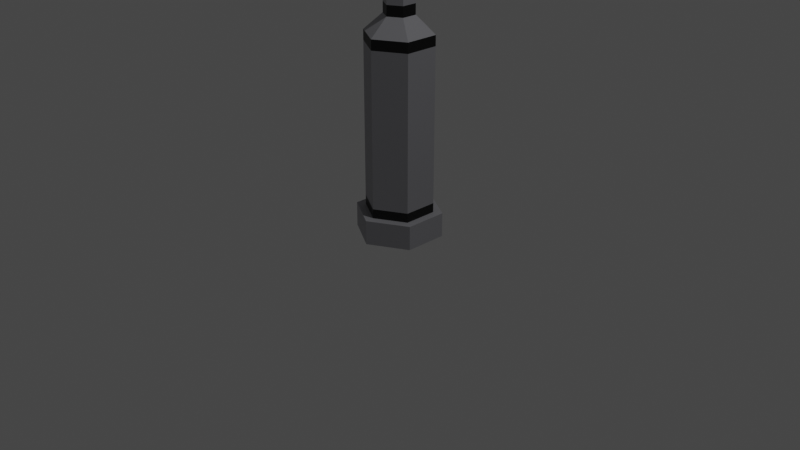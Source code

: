 # Source: streetLamp.blend  (saved by Blender 2.80.75; exported with 4.5.12 LTS)
import bpy
from mathutils import Matrix  # noqa: F401  (used for matrix-valued properties, if any)

bpy.ops.wm.read_factory_settings(use_empty=True)
scene = bpy.context.scene
scene.name = 'Scene'

# ---- collections
col_collection = bpy.data.collections.new('Collection'); scene.collection.children.link(col_collection)

# ---- materials (node trees are filled in below, after node groups)
mat_grey = bpy.data.materials.new('grey')
mat_grey.use_transparent_shadow = False
mat_light = bpy.data.materials.new('light')
mat_light.use_transparent_shadow = False
mat_black = bpy.data.materials.new('black')
mat_black.use_transparent_shadow = False

# ---- material node trees
mat_grey.use_nodes = True; mat_grey.node_tree.nodes.clear()
_N = mat_grey.node_tree.nodes; _L = mat_grey.node_tree.links
n0 = _N.new('ShaderNodeOutputMaterial'); n0.name = 'Material Output'; n0.location = (300, 300)
n1 = _N.new('ShaderNodeBsdfPrincipled'); n1.name = 'Principled BSDF'; n1.location = (10, 300)
n1.distribution = 'GGX'
n1.subsurface_method = 'BURLEY'
n1.inputs[0].default_value = (0.3763, 0.3763, 0.402, 1.0)
n1.inputs[3].default_value = 1.45
n1.inputs[27].default_value = (0.0, 0.0, 0.0, 1.0)
n1.inputs[28].default_value = 1.0
_L.new(n1.outputs[0], n0.inputs[0])
n0.is_active_output = True
mat_light.use_nodes = True; mat_light.node_tree.nodes.clear()
_N = mat_light.node_tree.nodes; _L = mat_light.node_tree.links
n0 = _N.new('ShaderNodeOutputMaterial'); n0.name = 'Material Output'; n0.location = (300, 300)
n1 = _N.new('ShaderNodeBsdfPrincipled'); n1.name = 'Principled BSDF'; n1.location = (10, 300)
n1.distribution = 'GGX'
n1.subsurface_method = 'BURLEY'
n1.inputs[0].default_value = (1.0, 1.0, 1.0, 1.0)
n1.inputs[3].default_value = 1.45
n1.inputs[27].default_value = (0.0, 0.0, 0.0, 1.0)
n1.inputs[28].default_value = 1.0
_L.new(n1.outputs[0], n0.inputs[0])
n0.is_active_output = True
mat_black.use_nodes = True; mat_black.node_tree.nodes.clear()
_N = mat_black.node_tree.nodes; _L = mat_black.node_tree.links
n0 = _N.new('ShaderNodeOutputMaterial'); n0.name = 'Material Output'; n0.location = (300, 300)
n1 = _N.new('ShaderNodeBsdfPrincipled'); n1.name = 'Principled BSDF'; n1.location = (10, 300)
n1.distribution = 'GGX'
n1.subsurface_method = 'BURLEY'
n1.inputs[0].default_value = (0.0, 0.0, 0.0, 1.0)
n1.inputs[3].default_value = 1.45
n1.inputs[27].default_value = (0.0, 0.0, 0.0, 1.0)
n1.inputs[28].default_value = 1.0
_L.new(n1.outputs[0], n0.inputs[0])
n0.is_active_output = True

# ---- world
world_world = bpy.data.worlds.new('World'); scene.world = world_world
world_world.use_nodes = True; world_world.node_tree.nodes.clear()
_N = world_world.node_tree.nodes; _L = world_world.node_tree.links
n0 = _N.new('ShaderNodeOutputWorld'); n0.name = 'World Output'; n0.location = (300, 300)
n1 = _N.new('ShaderNodeBackground'); n1.name = 'Background'; n1.location = (10, 300)
n1.inputs[0].default_value = (0.05088, 0.05088, 0.05088, 1.0)
_L.new(n1.outputs[0], n0.inputs[0])
n0.is_active_output = True
world_world.color = (0.05088, 0.05088, 0.05088)
world_world.use_sun_shadow = False
world_world.sun_shadow_jitter_overblur = 0.0

# ---- cameras
cam_camera = bpy.data.cameras.new('Camera')
cam_camera.clip_end = 100.0
cam_camera.lens = 47.77
cam_camera.ortho_scale = 7.314

# ---- lights
light_light = bpy.data.lights.new('Light', 'POINT')
light_light.transmission_factor = 0.0
light_light.energy = 1000.0
light_light.shadow_soft_size = 0.1
light_light.shadow_maximum_resolution = 0.006
light_light.use_absolute_resolution = True

# ---- meshes
me_cylinder = bpy.data.meshes.new('Cylinder')
me_cylinder.from_pydata([(-0.382, -5.844, 86.75), (-0.3246, -5.786, 89.36), (-0.382, -4.196, 86.75), (-0.3246, -4.254, 89.36), (0.4137, -5.844, 86.75), (0.3562, -5.786, 89.36), (0.4137, -4.196, 86.75), (0.3562, -4.254, 89.36), (-0.4348, -5.897, 89.36), (-0.4348, -4.143, 89.36), (0.4665, -4.143, 89.36), (0.4665, -5.897, 89.36), (-0.2759, -5.738, 90.92), (-0.2759, -4.302, 90.31), (0.3075, -4.302, 90.31), (0.3075, -5.738, 90.92), (-0.4835, -4.095, 86.75), (-0.4835, -5.945, 86.75), (0.5152, -4.095, 86.75), (0.5152, -5.945, 86.75), (-0.297, -4.281, 87.95), (-0.297, -5.759, 87.95), (0.3287, -4.281, 87.95), (0.3287, -5.759, 87.95), (-0.382, -4.196, 87.95), (-0.382, -5.844, 87.95), (0.4137, -4.196, 87.95), (0.4137, -5.844, 87.95), (-0.297, -4.281, 86.14), (-0.297, -5.759, 86.14), (0.3287, -4.281, 86.14), (0.3287, -5.759, 86.14), (-0.4835, -5.945, 89.36), (-0.4835, -4.095, 89.36), (0.5152, -4.095, 89.36), (0.5152, -5.945, 89.36), (-0.2759, -5.738, 89.36), (-0.2759, -4.302, 89.36), (0.3075, -4.302, 89.36), (0.3075, -5.738, 89.36), (-0.4835, -5.945, 88.19), (-0.4835, -4.095, 88.19), (0.5152, -4.095, 88.19), (0.5152, -5.945, 88.19), (-0.4835, -4.095, 87.8), (0.5152, -4.095, 87.8), (0.5152, -5.945, 87.8), (-0.4835, -5.945, 87.8)], [], [(40, 32, 33, 41), (41, 33, 34, 42), (42, 34, 35, 43), (43, 35, 32, 40), (0, 2, 24, 25), (36, 39, 15, 12), (1, 3, 9, 8), (3, 7, 10, 9), (7, 5, 11, 10), (5, 1, 8, 11), (14, 13, 12, 15), (38, 37, 13, 14), (39, 38, 14, 15), (37, 36, 12, 13), (2, 0, 17, 16), (6, 2, 16, 18), (4, 6, 18, 19), (0, 4, 19, 17), (22, 23, 31, 30), (4, 0, 25, 27), (2, 6, 26, 24), (6, 4, 27, 26), (20, 21, 25, 24), (22, 20, 24, 26), (23, 22, 26, 27), (21, 23, 27, 25), (28, 30, 31, 29), (21, 20, 28, 29), (23, 21, 29, 31), (20, 22, 30, 28), (8, 9, 33, 32), (9, 10, 34, 33), (10, 11, 35, 34), (11, 8, 32, 35), (3, 1, 36, 37), (7, 3, 37, 38), (5, 7, 38, 39), (1, 5, 39, 36), (46, 43, 40, 47), (45, 42, 43, 46), (44, 41, 42, 45), (47, 40, 41, 44), (17, 47, 44, 16), (16, 44, 45, 18), (18, 45, 46, 19), (19, 46, 47, 17)])
me_cylinder.polygons.foreach_set('material_index', [0, 0, 0, 0, 0, 0, 2, 2, 2, 2, 0, 0, 0, 0, 2, 2, 2, 2, 1, 0, 0, 0, 0, 0, 0, 0, 1, 1, 1, 1, 0, 0, 0, 0, 0, 0, 0, 0, 2, 2, 2, 2, 0, 0, 0, 0])
_uv = me_cylinder.uv_layers.new(name='UVMap')
_uv.uv.foreach_set('vector', [0.5219, 0.0, 0.625, 0.0, 0.625, 0.25, 0.5219, 0.25, 0.5219, 0.25, 0.625, 0.25, 0.625, 0.5, 0.5219, 0.5, 0.5219, 0.5, 0.625, 0.5, 0.625, 0.75, 0.5219, 0.75, 0.5219, 0.75, 0.625, 0.75, 0.625, 1.0, 0.5219, 1.0, 0.1504, 0.7363, 0.1504, 0.5137, 0.1504, 0.5137, 0.1504, 0.7363, 0.823, 0.7219, 0.677, 0.7219, 0.677, 0.7219, 0.823, 0.7219, 0.8352, 0.7285, 0.8352, 0.5215, 0.8628, 0.5066, 0.8628, 0.7434, 0.8352, 0.5215, 0.6648, 0.5215, 0.6372, 0.5066, 0.8628, 0.5066, 0.6648, 0.5215, 0.6648, 0.7285, 0.6372, 0.7434, 0.6372, 0.5066, 0.6648, 0.7285, 0.8352, 0.7285, 0.8628, 0.7434, 0.6372, 0.7434, 0.677, 0.5281, 0.823, 0.5281, 0.823, 0.7219, 0.677, 0.7219, 0.677, 0.5281, 0.823, 0.5281, 0.823, 0.5281, 0.677, 0.5281, 0.677, 0.7219, 0.677, 0.5281, 0.677, 0.5281, 0.677, 0.7219, 0.823, 0.5281, 0.823, 0.7219, 0.823, 0.7219, 0.823, 0.5281, 0.1504, 0.5137, 0.1504, 0.7363, 0.125, 0.75, 0.125, 0.5, 0.3496, 0.5137, 0.1504, 0.5137, 0.125, 0.5, 0.375, 0.5, 0.3496, 0.7363, 0.3496, 0.5137, 0.375, 0.5, 0.375, 0.75, 0.1504, 0.7363, 0.3496, 0.7363, 0.375, 0.75, 0.125, 0.75, 0.3283, 0.5252, 0.3283, 0.7248, 0.3283, 0.7248, 0.3283, 0.5252, 0.3496, 0.7363, 0.1504, 0.7363, 0.1504, 0.7363, 0.3496, 0.7363, 0.1504, 0.5137, 0.3496, 0.5137, 0.3496, 0.5137, 0.1504, 0.5137, 0.3496, 0.5137, 0.3496, 0.7363, 0.3496, 0.7363, 0.3496, 0.5137, 0.1717, 0.5252, 0.1717, 0.7248, 0.1504, 0.7363, 0.1504, 0.5137, 0.3283, 0.5252, 0.1717, 0.5252, 0.1504, 0.5137, 0.3496, 0.5137, 0.3283, 0.7248, 0.3283, 0.5252, 0.3496, 0.5137, 0.3496, 0.7363, 0.1717, 0.7248, 0.3283, 0.7248, 0.3496, 0.7363, 0.1504, 0.7363, 0.1717, 0.5252, 0.3283, 0.5252, 0.3283, 0.7248, 0.1717, 0.7248, 0.1717, 0.7248, 0.1717, 0.5252, 0.1717, 0.5252, 0.1717, 0.7248, 0.3283, 0.7248, 0.1717, 0.7248, 0.1717, 0.7248, 0.3283, 0.7248, 0.1717, 0.5252, 0.3283, 0.5252, 0.3283, 0.5252, 0.1717, 0.5252, 0.8628, 0.7434, 0.8628, 0.5066, 0.875, 0.5, 0.875, 0.75, 0.8628, 0.5066, 0.6372, 0.5066, 0.625, 0.5, 0.875, 0.5, 0.6372, 0.5066, 0.6372, 0.7434, 0.625, 0.75, 0.625, 0.5, 0.6372, 0.7434, 0.8628, 0.7434, 0.875, 0.75, 0.625, 0.75, 0.8352, 0.5215, 0.8352, 0.7285, 0.823, 0.7219, 0.823, 0.5281, 0.6648, 0.5215, 0.8352, 0.5215, 0.823, 0.5281, 0.677, 0.5281, 0.6648, 0.7285, 0.6648, 0.5215, 0.677, 0.5281, 0.677, 0.7219, 0.8352, 0.7285, 0.6648, 0.7285, 0.677, 0.7219, 0.823, 0.7219, 0.4826, 0.75, 0.5219, 0.75, 0.5219, 1.0, 0.4826, 1.0, 0.4826, 0.5, 0.5219, 0.5, 0.5219, 0.75, 0.4826, 0.75, 0.4826, 0.25, 0.5219, 0.25, 0.5219, 0.5, 0.4826, 0.5, 0.4826, 0.0, 0.5219, 0.0, 0.5219, 0.25, 0.4826, 0.25, 0.375, 0.0, 0.4826, 0.0, 0.4826, 0.25, 0.375, 0.25, 0.375, 0.25, 0.4826, 0.25, 0.4826, 0.5, 0.375, 0.5, 0.375, 0.5, 0.4826, 0.5, 0.4826, 0.75, 0.375, 0.75, 0.375, 0.75, 0.4826, 0.75, 0.4826, 1.0, 0.375, 1.0])
me_cylinder.materials.append(mat_grey)
me_cylinder.materials.append(mat_light)
me_cylinder.materials.append(mat_black)
me_cylinder.use_remesh_preserve_volume = False
me_cylinder.use_remesh_preserve_attributes = False
me_cylinder.use_mirror_vertex_groups = False
me_cylinder.update()
me_cylinder_001 = bpy.data.meshes.new('Cylinder.001')
me_cylinder_001.from_pydata([(0.0, 1.0, -1.0), (7.275e-09, 0.7886, 1.0), (0.866, 0.5, -1.0), (0.6829, 0.3943, 1.0), (0.866, -0.5, -1.0), (0.6829, -0.3943, 1.0), (-8.742e-08, -1.0, -1.0), (-6.56e-08, -0.7886, 1.0), (-0.866, -0.5, -1.0), (-0.6829, -0.3943, 1.0), (-0.866, 0.5, -1.0), (-0.6829, 0.3943, 1.0), (0.866, 0.5, 1.0), (0.0, 1.0, 1.0), (0.866, -0.5, 1.0), (-8.742e-08, -1.0, 1.0), (-0.866, -0.5, 1.0), (-0.866, 0.5, 1.0), (0.6829, 0.3943, 15.26), (4.956e-08, 0.7886, 15.26), (0.6829, -0.3943, 15.26), (-2.331e-08, -0.7886, 15.26), (-0.6829, -0.3943, 15.26), (-0.6829, 0.3943, 15.26), (0.3078, 0.1777, 16.63), (-2.431e-08, 0.3554, 16.63), (0.3078, -0.1777, 16.63), (-5.715e-08, -0.3554, 16.63), (-0.3078, -0.1777, 16.63), (-0.3078, 0.1777, 16.63), (0.3078, 0.1777, 86.53), (-2.431e-08, 0.3554, 86.53), (0.3078, -0.1777, 86.53), (-5.715e-08, -0.3554, 86.53), (-0.3078, -0.1777, 86.53), (-0.3078, 0.1777, 86.53), (-2.431e-08, 0.3554, 83.66), (0.3078, 0.1777, 83.66), (-0.3078, 0.1777, 83.66), (-5.715e-08, -0.3554, 83.66), (-0.3078, -0.1777, 83.66), (0.3078, -0.1777, 83.66), (-2.431e-08, 0.3554, 85.4), (-0.3078, 0.1777, 85.4), (-5.715e-08, -0.3554, 85.4), (0.3078, 0.1777, 85.4), (-0.3078, -0.1777, 85.4), (0.3078, -0.1777, 85.4), (-0.09407, -3.455, 87.69), (-0.09407, -3.455, 87.16), (0.09407, -3.455, 87.69), (0.09407, -3.455, 87.16), (-4.829e-07, -3.509, 87.16), (-4.829e-07, -3.509, 87.69), (-0.05239, -4.3, 88.34), (-0.05239, -4.3, 88.05), (0.05239, -4.3, 88.34), (0.05239, -4.3, 88.05), (-5.081e-07, -4.331, 88.05), (-5.081e-07, -4.331, 88.34), (0.3078, 0.1777, 17.48), (-0.3078, -0.1777, 17.48), (0.3078, -0.1777, 17.48), (-2.431e-08, 0.3554, 17.48), (-0.3078, 0.1777, 17.48), (-5.715e-08, -0.3554, 17.48), (0.6829, -0.3943, 1.77), (-6.332e-08, -0.7886, 1.77), (9.558e-09, 0.7886, 1.77), (0.6829, 0.3943, 1.77), (-0.6829, 0.3943, 1.77), (-0.6829, -0.3943, 1.77), (0.6829, -0.3943, 14.42), (4.707e-08, 0.7886, 14.42), (-0.6829, 0.3943, 14.42), (-2.581e-08, -0.7886, 14.42), (0.6829, 0.3943, 14.42), (-0.6829, -0.3943, 14.42), (-2.431e-08, 0.3554, 85.98), (-0.3078, 0.1777, 85.98), (-5.715e-08, -0.3554, 85.98), (0.3078, 0.1777, 85.98), (-0.3078, -0.1777, 85.98), (0.3078, -0.1777, 85.98), (0.1184, 0.06837, 87.7), (-2.056e-07, 0.1367, 87.7), (0.1184, -0.06837, 87.7), (-2.182e-07, -0.1367, 87.7), (-0.1184, -0.06837, 87.7), (-0.1184, 0.06837, 87.7)], [], [(0, 13, 12, 2), (2, 12, 14, 4), (4, 14, 15, 6), (6, 15, 16, 8), (75, 72, 20, 21), (8, 16, 17, 10), (10, 17, 13, 0), (0, 2, 4, 6, 8, 10), (1, 3, 12, 13), (3, 5, 14, 12), (5, 7, 15, 14), (7, 9, 16, 15), (9, 11, 17, 16), (11, 1, 13, 17), (20, 18, 24, 26), (76, 73, 19, 18), (73, 74, 23, 19), (77, 75, 21, 22), (72, 76, 18, 20), (74, 77, 22, 23), (81, 78, 31, 30), (23, 22, 28, 29), (21, 20, 26, 27), (18, 19, 25, 24), (19, 23, 29, 25), (22, 21, 27, 28), (31, 35, 89, 85), (78, 79, 35, 31), (82, 80, 33, 34), (83, 81, 30, 32), (79, 82, 34, 35), (80, 83, 32, 33), (65, 62, 41, 39), (64, 61, 40, 38), (62, 60, 37, 41), (61, 65, 39, 40), (63, 64, 38, 36), (60, 63, 36, 37), (47, 44, 53, 50), (38, 40, 46, 43), (41, 37, 45, 47), (40, 39, 52, 49), (36, 38, 43, 42), (37, 36, 42, 45), (53, 48, 54, 59), (51, 50, 56, 57), (41, 47, 50, 51), (44, 46, 48, 53), (39, 41, 51, 52), (46, 40, 49, 48), (58, 57, 56, 59), (55, 58, 59, 54), (52, 51, 57, 58), (48, 49, 55, 54), (50, 53, 59, 56), (49, 52, 58, 55), (24, 25, 63, 60), (25, 29, 64, 63), (28, 27, 65, 61), (26, 24, 60, 62), (29, 28, 61, 64), (27, 26, 62, 65), (11, 9, 71, 70), (5, 3, 69, 66), (9, 7, 67, 71), (1, 11, 70, 68), (3, 1, 68, 69), (7, 5, 66, 67), (70, 71, 77, 74), (66, 69, 76, 72), (71, 67, 75, 77), (68, 70, 74, 73), (69, 68, 73, 76), (67, 66, 72, 75), (44, 47, 83, 80), (43, 46, 82, 79), (47, 45, 81, 83), (46, 44, 80, 82), (42, 43, 79, 78), (45, 42, 78, 81), (84, 85, 89, 88, 87, 86), (34, 33, 87, 88), (32, 30, 84, 86), (35, 34, 88, 89), (33, 32, 86, 87), (30, 31, 85, 84)])
me_cylinder_001.polygons.foreach_set('material_index', [0, 0, 0, 0, 1, 0, 0, 0, 0, 0, 0, 0, 0, 0, 0, 1, 1, 1, 1, 1, 1, 0, 0, 0, 0, 0, 0, 1, 1, 1, 1, 1, 0, 0, 0, 0, 0, 0, 0, 0, 0, 0, 0, 0, 0, 0, 0, 0, 0, 0, 0, 0, 0, 0, 0, 0, 1, 1, 1, 1, 1, 1, 1, 1, 1, 1, 1, 1, 0, 0, 0, 0, 0, 0, 0, 0, 0, 0, 0, 0, 0, 0, 0, 0, 0, 0])
_uv = me_cylinder_001.uv_layers.new(name='UVMap')
_uv.uv.foreach_set('vector', [1.0, 0.5, 1.0, 1.0, 0.8333, 1.0, 0.8333, 0.5, 0.8333, 0.5, 0.8333, 1.0, 0.6667, 1.0, 0.6667, 0.5, 0.6667, 0.5, 0.6667, 1.0, 0.5, 1.0, 0.5, 0.5, 0.5, 0.5, 0.5, 1.0, 0.3333, 1.0, 0.3333, 0.5, 0.25, 0.06074, 0.4139, 0.1554, 0.4139, 0.1554, 0.25, 0.06074, 0.3333, 0.5, 0.3333, 1.0, 0.1667, 1.0, 0.1667, 0.5, 0.1667, 0.5, 0.1667, 1.0, -8.941e-08, 1.0, -8.941e-08, 0.5, 0.75, 0.49, 0.9578, 0.37, 0.9578, 0.13, 0.75, 0.01, 0.5422, 0.13, 0.5422, 0.37, 0.25, 0.4393, 0.4139, 0.3446, 0.4578, 0.37, 0.25, 0.49, 0.4139, 0.3446, 0.4139, 0.1554, 0.4578, 0.13, 0.4578, 0.37, 0.4139, 0.1554, 0.25, 0.06074, 0.25, 0.01, 0.4578, 0.13, 0.25, 0.06074, 0.08609, 0.1554, 0.04215, 0.13, 0.25, 0.01, 0.08609, 0.1554, 0.08609, 0.3446, 0.04215, 0.37, 0.04215, 0.13, 0.08609, 0.3446, 0.25, 0.4393, 0.25, 0.49, 0.04215, 0.37, 0.4139, 0.1554, 0.4139, 0.3446, 0.4139, 0.3446, 0.4139, 0.1554, 0.4139, 0.3446, 0.25, 0.4393, 0.25, 0.4393, 0.4139, 0.3446, 0.25, 0.4393, 0.08609, 0.3446, 0.08609, 0.3446, 0.25, 0.4393, 0.08609, 0.1554, 0.25, 0.06074, 0.25, 0.06074, 0.08609, 0.1554, 0.4139, 0.1554, 0.4139, 0.3446, 0.4139, 0.3446, 0.4139, 0.1554, 0.08609, 0.3446, 0.08609, 0.1554, 0.08609, 0.1554, 0.08609, 0.3446, 0.4139, 0.3446, 0.25, 0.4393, 0.25, 0.4393, 0.4139, 0.3446, 0.08609, 0.3446, 0.08609, 0.1554, 0.08609, 0.1554, 0.08609, 0.3446, 0.25, 0.06074, 0.4139, 0.1554, 0.4139, 0.1554, 0.25, 0.06074, 0.4139, 0.3446, 0.25, 0.4393, 0.25, 0.4393, 0.4139, 0.3446, 0.25, 0.4393, 0.08609, 0.3446, 0.08609, 0.3446, 0.25, 0.4393, 0.08609, 0.1554, 0.25, 0.06074, 0.25, 0.06074, 0.08609, 0.1554, 0.25, 0.4393, 0.08609, 0.3446, 0.08609, 0.3446, 0.25, 0.4393, 0.25, 0.4393, 0.08609, 0.3446, 0.08609, 0.3446, 0.25, 0.4393, 0.08609, 0.1554, 0.25, 0.06074, 0.25, 0.06074, 0.08609, 0.1554, 0.4139, 0.1554, 0.4139, 0.3446, 0.4139, 0.3446, 0.4139, 0.1554, 0.08609, 0.3446, 0.08609, 0.1554, 0.08609, 0.1554, 0.08609, 0.3446, 0.25, 0.06074, 0.4139, 0.1554, 0.4139, 0.1554, 0.25, 0.06074, 0.25, 0.06074, 0.4139, 0.1554, 0.4139, 0.1554, 0.25, 0.06074, 0.08609, 0.3446, 0.08609, 0.1554, 0.08609, 0.1554, 0.08609, 0.3446, 0.4139, 0.1554, 0.4139, 0.3446, 0.4139, 0.3446, 0.4139, 0.1554, 0.08609, 0.1554, 0.25, 0.06074, 0.25, 0.06074, 0.08609, 0.1554, 0.25, 0.4393, 0.08609, 0.3446, 0.08609, 0.3446, 0.25, 0.4393, 0.4139, 0.3446, 0.25, 0.4393, 0.25, 0.4393, 0.4139, 0.3446, 0.4139, 0.1554, 0.25, 0.06074, 0.25, 0.06074, 0.4139, 0.1554, 0.08609, 0.3446, 0.08609, 0.1554, 0.08609, 0.1554, 0.08609, 0.3446, 0.4139, 0.1554, 0.4139, 0.3446, 0.4139, 0.3446, 0.4139, 0.1554, 0.08609, 0.1554, 0.25, 0.06074, 0.25, 0.06074, 0.08609, 0.1554, 0.25, 0.4393, 0.08609, 0.3446, 0.08609, 0.3446, 0.25, 0.4393, 0.4139, 0.3446, 0.25, 0.4393, 0.25, 0.4393, 0.4139, 0.3446, 0.25, 0.06074, 0.08609, 0.1554, 0.08609, 0.1554, 0.25, 0.06074, 0.4139, 0.1554, 0.4139, 0.1554, 0.4139, 0.1554, 0.4139, 0.1554, 0.4139, 0.1554, 0.4139, 0.1554, 0.4139, 0.1554, 0.4139, 0.1554, 0.25, 0.06074, 0.08609, 0.1554, 0.08609, 0.1554, 0.25, 0.06074, 0.25, 0.06074, 0.4139, 0.1554, 0.4139, 0.1554, 0.25, 0.06074, 0.08609, 0.1554, 0.08609, 0.1554, 0.08609, 0.1554, 0.08609, 0.1554, 0.25, 0.06074, 0.4139, 0.1554, 0.4139, 0.1554, 0.25, 0.06074, 0.08609, 0.1554, 0.25, 0.06074, 0.25, 0.06074, 0.08609, 0.1554, 0.25, 0.06074, 0.4139, 0.1554, 0.4139, 0.1554, 0.25, 0.06074, 0.08609, 0.1554, 0.08609, 0.1554, 0.08609, 0.1554, 0.08609, 0.1554, 0.4139, 0.1554, 0.25, 0.06074, 0.25, 0.06074, 0.4139, 0.1554, 0.08609, 0.1554, 0.25, 0.06074, 0.25, 0.06074, 0.08609, 0.1554, 0.4139, 0.3446, 0.25, 0.4393, 0.25, 0.4393, 0.4139, 0.3446, 0.25, 0.4393, 0.08609, 0.3446, 0.08609, 0.3446, 0.25, 0.4393, 0.08609, 0.1554, 0.25, 0.06074, 0.25, 0.06074, 0.08609, 0.1554, 0.4139, 0.1554, 0.4139, 0.3446, 0.4139, 0.3446, 0.4139, 0.1554, 0.08609, 0.3446, 0.08609, 0.1554, 0.08609, 0.1554, 0.08609, 0.3446, 0.25, 0.06074, 0.4139, 0.1554, 0.4139, 0.1554, 0.25, 0.06074, 0.08609, 0.3446, 0.08609, 0.1554, 0.08609, 0.1554, 0.08609, 0.3446, 0.4139, 0.1554, 0.4139, 0.3446, 0.4139, 0.3446, 0.4139, 0.1554, 0.08609, 0.1554, 0.25, 0.06074, 0.25, 0.06074, 0.08609, 0.1554, 0.25, 0.4393, 0.08609, 0.3446, 0.08609, 0.3446, 0.25, 0.4393, 0.4139, 0.3446, 0.25, 0.4393, 0.25, 0.4393, 0.4139, 0.3446, 0.25, 0.06074, 0.4139, 0.1554, 0.4139, 0.1554, 0.25, 0.06074, 0.08609, 0.3446, 0.08609, 0.1554, 0.08609, 0.1554, 0.08609, 0.3446, 0.4139, 0.1554, 0.4139, 0.3446, 0.4139, 0.3446, 0.4139, 0.1554, 0.08609, 0.1554, 0.25, 0.06074, 0.25, 0.06074, 0.08609, 0.1554, 0.25, 0.4393, 0.08609, 0.3446, 0.08609, 0.3446, 0.25, 0.4393, 0.4139, 0.3446, 0.25, 0.4393, 0.25, 0.4393, 0.4139, 0.3446, 0.25, 0.06074, 0.4139, 0.1554, 0.4139, 0.1554, 0.25, 0.06074, 0.25, 0.06074, 0.4139, 0.1554, 0.4139, 0.1554, 0.25, 0.06074, 0.08609, 0.3446, 0.08609, 0.1554, 0.08609, 0.1554, 0.08609, 0.3446, 0.4139, 0.1554, 0.4139, 0.3446, 0.4139, 0.3446, 0.4139, 0.1554, 0.08609, 0.1554, 0.25, 0.06074, 0.25, 0.06074, 0.08609, 0.1554, 0.25, 0.4393, 0.08609, 0.3446, 0.08609, 0.3446, 0.25, 0.4393, 0.4139, 0.3446, 0.25, 0.4393, 0.25, 0.4393, 0.4139, 0.3446, 0.4139, 0.3446, 0.25, 0.4393, 0.08609, 0.3446, 0.08609, 0.1554, 0.25, 0.06074, 0.4139, 0.1554, 0.08609, 0.1554, 0.25, 0.06074, 0.25, 0.06074, 0.08609, 0.1554, 0.4139, 0.1554, 0.4139, 0.3446, 0.4139, 0.3446, 0.4139, 0.1554, 0.08609, 0.3446, 0.08609, 0.1554, 0.08609, 0.1554, 0.08609, 0.3446, 0.25, 0.06074, 0.4139, 0.1554, 0.4139, 0.1554, 0.25, 0.06074, 0.4139, 0.3446, 0.25, 0.4393, 0.25, 0.4393, 0.4139, 0.3446])
me_cylinder_001.materials.append(mat_grey)
me_cylinder_001.materials.append(mat_black)
me_cylinder_001.use_remesh_preserve_volume = False
me_cylinder_001.use_remesh_preserve_attributes = False
me_cylinder_001.use_mirror_vertex_groups = False
me_cylinder_001.update()

# ---- objects
ob_light = bpy.data.objects.new('Light', light_light)
ob_camera = bpy.data.objects.new('Camera', cam_camera)
ob_cylinder = bpy.data.objects.new('Cylinder', me_cylinder)
ob_cylinder_001 = bpy.data.objects.new('Cylinder.001', me_cylinder_001)

# ---- transforms, parenting, visibility, modifiers, constraints
ob_light.location = (5.884, -0.4893, 13.08)
ob_light.rotation_euler = (0.6503, 0.05522, 1.866)
ob_light.lock_rotations_4d = False
ob_light.empty_display_type = 'ARROWS'
ob_light.color = (0.0, 0.0, 0.0, 0.0)
ob_light.lineart.crease_threshold = 0.0
ob_camera.location = (7.359, -8.421, 4.958)
ob_camera.rotation_euler = (1.109, 0.0, 0.8149)
ob_camera.lock_rotations_4d = False
ob_camera.empty_display_type = 'ARROWS'
ob_camera.color = (0.0, 0.0, 0.0, 0.0)
ob_camera.display_type = 'WIRE'
ob_camera.lineart.crease_threshold = 0.0
ob_cylinder.location = (0.0, -1.495, 0.0)
ob_cylinder.scale = (0.4698, 0.4698, 0.1332)
ob_cylinder.lineart.crease_threshold = 0.0
ob_cylinder_001.location = (0.0, -1.495, 0.0)
ob_cylinder_001.scale = (0.4698, 0.4698, 0.1332)
ob_cylinder_001.lineart.crease_threshold = 0.0

# ---- collection membership
col_collection.objects.link(ob_light)
col_collection.objects.link(ob_camera)
col_collection.objects.link(ob_cylinder)
col_collection.objects.link(ob_cylinder_001)

# ---- scene / render settings (as saved in the file)
scene.camera = ob_camera
scene.frame_start = 1; scene.frame_end = 250; scene.frame_set(1)
scene.render.engine = 'BLENDER_EEVEE_NEXT'
scene.cycles.use_denoising = False
scene.cycles.samples = 128
scene.cycles.sampling_pattern = 'TABULATED_SOBOL'
scene.cycles.use_adaptive_sampling = False
scene.cycles.use_light_tree = False
scene.view_settings.view_transform = 'Filmic'
bpy.context.view_layer.update()
